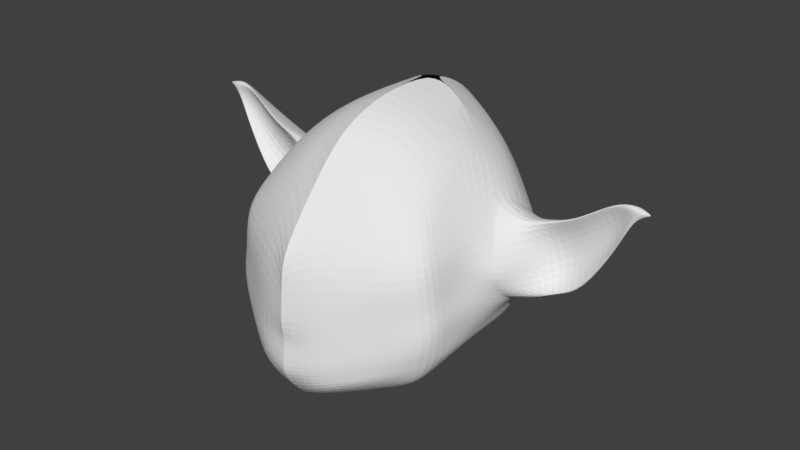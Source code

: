 # Source: Yoda_3.blend  (saved by Blender 2.79.0; exported with 4.5.12 LTS)
import bpy
from mathutils import Matrix  # noqa: F401  (used for matrix-valued properties, if any)

bpy.ops.wm.read_factory_settings(use_empty=True)
scene = bpy.context.scene
scene.name = 'Scene'

# ---- collections
col_collection_1 = bpy.data.collections.new('Collection 1'); scene.collection.children.link(col_collection_1)

# ---- world
world_world = bpy.data.worlds.new('World'); scene.world = world_world
world_world.color = (0.05088, 0.05088, 0.05088)
world_world.use_sun_shadow = False
world_world.sun_shadow_jitter_overblur = 0.0
world_world.cycles.sampling_method = 'MANUAL'

# ---- meshes
me_plane = bpy.data.meshes.new('Plane')
me_plane.from_pydata([(0.0, -1.087, -0.01491), (1.465, -1.34, 0.7425), (0.0, -0.1407, 0.02237), (1.305, -0.1641, 0.7425), (1.712, 0.7515, 2.007), (1.716, -1.372, 1.393), (1.756, -0.1664, 1.386), (1.311, 0.4387, 0.8458), (1.667, -1.354, 1.933), (1.906, -0.5942, 1.956), (0.4213, -1.112, 0.1482), (0.4213, -0.0991, 0.1855), (1.684, 0.3251, 1.267), (1.121, 1.392, 1.576), (1.631, -0.1504, 1.06), (1.691, -1.356, 1.068), (1.762, 0.3171, 1.429), (0.5197, 1.793, 1.543), (0.9631, -1.123, 0.4379), (1.982, 0.3336, 1.61), (0.0, 2.173, 1.545), (0.8631, -0.07941, 0.4752), (1.056, 1.385, 0.9311), (1.876, -0.2797, 1.511), (1.736, -1.363, 1.686), (0.4272, 0.4888, 0.3111), (1.11, 1.423, 1.925), (1.128, 1.382, 1.306), (1.678, -0.1584, 1.223), (0.869, 0.5084, 0.6008), (1.739, -1.364, 1.23), (0.0, 2.137, 1.919), (0.4759, 1.506, 0.7284), (0.0, 2.1, 1.141), (1.622, -1.354, 2.478), (1.878, -0.6233, 2.239), (0.0, 1.715, 0.6704), (1.637, 0.3331, 1.104), (0.0, 0.4472, 0.148), (1.458, -1.339, 2.798), (1.537, -0.1674, 3.077), (0.5317, 1.835, 1.89), (0.5246, 1.769, 1.258), (0.0, -1.353, 3.926), (1.192, -1.0, 3.387), (0.0, 0.4236, 4.165), (1.192, 0.08295, 3.495), (0.3465, -1.093, 3.917), (0.3465, 0.4296, 4.028), (0.6795, -1.001, 3.76), (0.6795, 0.3432, 3.812), (0.0, -0.6212, 0.007455), (1.305, -0.605, 0.75), (1.756, -0.7042, 1.371), (1.706, -0.85, 2.038), (0.4213, -0.6129, 0.1706), (1.631, -0.6881, 1.045), (0.8631, -0.6089, 0.4603), (1.776, -0.8516, 1.7), (1.678, -0.6962, 1.208), (1.662, -0.8574, 2.492), (1.498, -0.7754, 2.902), (0.0, -0.5689, 4.179), (1.192, -0.4176, 3.521), (0.3465, -0.4139, 4.066), (0.6795, -0.3884, 3.88), (0.0, -1.556, -0.03174), (1.457, -1.729, 0.7183), (0.0, -2.682, 0.9013), (1.708, -1.761, 1.369), (0.0, -2.679, 1.516), (1.659, -1.742, 1.909), (0.4975, -1.581, 0.1314), (0.4949, -2.555, 1.003), (0.502, -2.497, 1.673), (1.583, -1.745, 1.044), (0.0, -2.208, 0.1552), (0.4462, -2.534, 0.5785), (1.039, -1.592, 0.4211), (1.098, -2.166, 1.149), (1.081, -2.126, 1.768), (1.027, -2.148, 0.7738), (1.728, -1.752, 1.661), (0.0, -2.584, 1.358), (0.49, -2.546, 1.273), (1.091, -2.157, 1.419), (0.4706, -2.544, 0.791), (1.63, -1.753, 1.206), (0.0, -2.602, 0.7034), (1.063, -2.157, 0.9613), (0.0, -2.589, 2.194), (1.61, -1.765, 2.431), (0.499, -2.401, 2.381), (1.036, -2.126, 2.312), (0.0, -2.589, 2.545), (1.43, -1.591, 2.751), (0.3976, -2.087, 2.97), (0.9763, -1.842, 2.908), (0.0, -1.836, 3.454), (1.168, -1.357, 3.154), (0.3227, -1.599, 3.542), (0.6558, -1.507, 3.46), (0.0, 1.981, 0.9055), (0.5003, 1.712, 1.105), (1.092, 1.384, 1.119), (0.0, 2.04, 2.486), (1.668, 0.6695, 2.412), (0.487, 1.76, 2.471), (1.066, 1.326, 2.417), (0.0, 1.682, 3.239), (1.736, 0.2983, 2.708), (0.4127, 1.525, 3.023), (1.006, 1.192, 2.857), (0.0, 1.198, 3.83), (1.265, 0.6912, 3.175), (0.382, 1.1, 3.679), (0.7181, 1.013, 3.411), (1.311, 0.4387, 0.8458), (0.3465, 0.4296, 4.028), (0.0, 0.4236, 4.165), (1.712, 0.7515, 2.007), (1.906, -0.5942, 1.956), (1.982, 0.3336, 1.61), (1.876, -0.2797, 1.511), (1.878, -0.6233, 2.239), (1.537, -0.1674, 3.077), (1.668, 0.6695, 2.412), (1.736, 0.2983, 2.708), (2.112, 0.5515, 2.007), (2.106, -0.1942, 1.856), (2.182, 0.1336, 1.71), (2.276, -0.1797, 1.611), (2.078, -0.2233, 2.339), (1.837, -0.1674, 2.777), (2.068, 0.4695, 2.412), (2.036, 0.2983, 2.608), (2.812, 0.5515, 2.407), (2.806, 0.2058, 2.256), (2.882, 0.1336, 2.01), (2.876, -0.1797, 1.911), (2.778, 0.07668, 2.839), (2.637, -0.1674, 2.977), (2.768, 0.4695, 2.712), (2.736, 0.2983, 2.808), (3.29, 0.2938, 2.947), (3.284, 0.1209, 2.822), (3.307, 0.08484, 2.746), (3.3, -0.07181, 2.697), (3.182, 0.1064, 3.164), (3.127, -0.06567, 3.339), (3.281, 0.2528, 3.101), (3.224, 0.1671, 3.205), (3.479, 0.1391, 3.272), (3.476, -0.05, 3.262), (3.479, 0.05556, 3.192), (3.474, -0.007096, 3.172), (3.48, -0.05583, 3.319), (3.364, -0.004642, 3.391), (3.481, 0.1227, 3.334), (3.462, 0.08849, 3.377), (3.675, 0.04635, 3.288), (3.674, 0.02744, 3.287), (3.675, 0.038, 3.28), (3.674, 0.03173, 3.278), (3.675, 0.02686, 3.293), (3.673, 0.03198, 3.3), (3.675, 0.04471, 3.294), (3.673, 0.04129, 3.299), (2.386, 0.2983, 2.708), (2.418, 0.4695, 2.562), (2.532, 0.1336, 1.86), (2.576, -0.1797, 1.761), (2.278, 0.1267, 2.539), (2.237, -0.1674, 2.877), (2.456, 0.2058, 2.056), (2.462, 0.5515, 2.207)], [], [(57, 21, 3, 52), (59, 28, 6, 53), (26, 41, 107, 108), (12, 104, 27, 16), (19, 13, 26, 4), (58, 23, 9, 54), (7, 29, 22, 37), (54, 9, 35, 60), (25, 38, 36, 32), (51, 2, 11, 55), (29, 25, 32, 22), (13, 17, 41, 26), (52, 3, 14, 56), (104, 103, 42, 27), (103, 102, 33, 42), (17, 20, 31, 41), (55, 11, 21, 57), (1, 15, 75, 67), (3, 21, 29, 7), (23, 19, 122, 123), (44, 49, 101, 99), (53, 6, 23, 58), (49, 47, 100, 101), (6, 28, 12, 16), (34, 39, 95, 91), (50, 46, 114, 116), (28, 14, 37, 12), (10, 18, 78, 72), (0, 10, 72, 66), (21, 11, 25, 29), (56, 14, 28, 59), (46, 40, 110, 114), (39, 44, 99, 95), (60, 35, 40, 61), (118, 50, 116, 115), (11, 2, 38, 25), (30, 5, 69, 87), (8, 34, 91, 71), (106, 110, 127, 126), (119, 118, 115, 113), (47, 43, 98, 100), (14, 3, 7, 37), (15, 30, 87, 75), (23, 6, 16, 19), (24, 8, 71, 82), (65, 63, 46, 50), (62, 64, 48, 45), (64, 65, 50, 48), (18, 1, 67, 78), (19, 4, 120, 122), (5, 24, 82, 69), (61, 40, 46, 63), (39, 61, 63, 44), (47, 49, 65, 64), (43, 47, 64, 62), (49, 44, 63, 65), (34, 60, 61, 39), (15, 56, 59, 30), (5, 53, 58, 24), (10, 55, 57, 18), (1, 52, 56, 15), (0, 51, 55, 10), (8, 54, 60, 34), (24, 58, 54, 8), (30, 59, 53, 5), (18, 57, 52, 1), (89, 87, 69, 79), (74, 80, 93, 92), (85, 82, 71, 80), (83, 84, 74, 70), (88, 86, 73, 68), (66, 72, 77, 76), (78, 67, 75, 81), (72, 78, 81, 77), (84, 85, 80, 74), (86, 89, 79, 73), (73, 79, 85, 84), (68, 73, 84, 83), (79, 69, 82, 85), (77, 81, 89, 86), (76, 77, 86, 88), (81, 75, 87, 89), (92, 93, 97, 96), (70, 74, 92, 90), (80, 71, 91, 93), (96, 97, 101, 100), (93, 91, 95, 97), (90, 92, 96, 94), (97, 95, 99, 101), (94, 96, 100, 98), (16, 27, 13, 19), (27, 42, 17, 13), (42, 33, 20, 17), (37, 22, 104, 12), (22, 32, 103, 104), (32, 36, 102, 103), (108, 107, 111, 112), (4, 26, 108, 106), (41, 31, 105, 107), (111, 109, 113, 115), (112, 111, 115, 116), (107, 105, 109, 111), (106, 108, 112, 110), (110, 112, 116, 114), (35, 9, 121, 124), (110, 40, 125, 127), (4, 106, 126, 120), (9, 23, 123, 121), (40, 35, 124, 125), (122, 120, 128, 130), (120, 126, 134, 128), (127, 125, 133, 135), (124, 121, 129, 132), (121, 123, 131, 129), (126, 127, 135, 134), (123, 122, 130, 131), (125, 124, 132, 133), (169, 168, 143, 142), (171, 170, 138, 139), (173, 172, 140, 141), (174, 171, 139, 137), (175, 169, 142, 136), (168, 173, 141, 143), (172, 174, 137, 140), (170, 175, 136, 138), (138, 136, 144, 146), (142, 143, 151, 150), (139, 138, 146, 147), (141, 140, 148, 149), (137, 139, 147, 145), (136, 142, 150, 144), (143, 141, 149, 151), (140, 137, 145, 148), (144, 150, 158, 152), (151, 149, 157, 159), (148, 145, 153, 156), (146, 144, 152, 154), (150, 151, 159, 158), (147, 146, 154, 155), (149, 148, 156, 157), (145, 147, 155, 153), (157, 156, 164, 165), (153, 155, 163, 161), (152, 158, 166, 160), (159, 157, 165, 167), (156, 153, 161, 164), (154, 152, 160, 162), (158, 159, 167, 166), (155, 154, 162, 163), (130, 128, 175, 170), (132, 129, 174, 172), (135, 133, 173, 168), (128, 134, 169, 175), (129, 131, 171, 174), (133, 132, 172, 173), (131, 130, 170, 171), (134, 135, 168, 169)])
me_plane.use_remesh_preserve_volume = False
me_plane.use_remesh_preserve_attributes = False
me_plane.use_mirror_vertex_groups = False
me_plane.update()

# ---- objects
ob_plane = bpy.data.objects.new('Plane', me_plane)

# ---- transforms, parenting, visibility, modifiers, constraints
ob_plane.location = (0.0, 0.0, 0.0)
ob_plane.lineart.crease_threshold = 0.0
_m = ob_plane.modifiers.new('Subsurf', 'SUBSURF')
_m.uv_smooth = 'PRESERVE_CORNERS'
_m.quality = 2
_m.show_only_control_edges = False
_m = ob_plane.modifiers.new('Mirror', 'MIRROR')
_m.use_clip = True

# ---- collection membership
col_collection_1.objects.link(ob_plane)

# ---- scene / render settings (as saved in the file)
scene.frame_start = 1; scene.frame_end = 250; scene.frame_set(1)
scene.render.engine = 'BLENDER_EEVEE_NEXT'
scene.render.resolution_percentage = 50
scene.render.dither_intensity = 0.0
scene.cycles.use_denoising = False
scene.cycles.samples = 128
scene.cycles.sampling_pattern = 'TABULATED_SOBOL'
scene.cycles.use_adaptive_sampling = False
scene.cycles.use_light_tree = False
scene.cycles.blur_glossy = 0.0
scene.cycles.sample_clamp_indirect = 0.0
scene.view_settings.view_transform = 'Standard'
bpy.context.view_layer.update()

# ---- added for rendering (the .blend has no active camera and no usable light): camera, sun
cam_auto = bpy.data.cameras.new('AutoCamera')
cam_auto.lens = 50.0
cam_auto.sensor_width = 36.0
cam_auto.clip_end = 1000.0
ob_auto_camera = bpy.data.objects.new('AutoCamera', cam_auto)
scene.collection.objects.link(ob_auto_camera)
ob_auto_camera.location = (8.99998, -11.0488, 9.27245)
ob_auto_camera.rotation_euler = (1.09748, -7.21219e-08, 0.694738)
scene.camera = ob_auto_camera
light_auto_sun = bpy.data.lights.new('AutoSun', 'SUN')
light_auto_sun.energy = 3.0
light_auto_sun.angle = 0.0523599
ob_auto_sun = bpy.data.objects.new('AutoSun', light_auto_sun)
scene.collection.objects.link(ob_auto_sun)
ob_auto_sun.rotation_euler = (0.872665, 0.174533, 0.523599)
bpy.context.view_layer.update()
